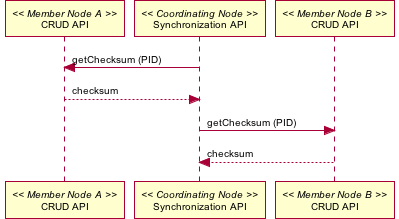

The diagram above was rendered by PlantUML. Its source (embedded in the PNG):
@startuml images/25_seq.png
skinparam activityFontColor black
skinparam activityFontSize 10
skinparam activityFontName arial
skinparam activityArrowFontColor black
skinparam activityArrowFontSize 10
skinparam activityArrowFontName arial
skinparam classArrowFontColor black
skinparam classArrowFontSize 10
skinparam classArrowFontName arial
skinparam classAttributeFontColor black
skinparam classAttributeFontSize 10
skinparam classAttributeFontName arial
skinparam classFontColor black
skinparam classFontSize 10
skinparam classFontName arial
skinparam componentFontColor black
skinparam componentFontSize 10
skinparam componentFontName arial
skinparam componentArrowFontColor black
skinparam componentArrowFontSize 10
skinparam componentArrowFontName arial
skinparam noteFontColor black
skinparam noteFontSize 10
skinparam noteFontName arial
skinparam packageFontColor black
skinparam packageFontSize 10
skinparam packageFontName arial
skinparam sequenceActorFontColor black
skinparam sequenceActorFontSize 10
skinparam sequenceActorFontName arial
skinparam sequenceArrowFontColor black
skinparam sequenceArrowFontSize 10
skinparam sequenceArrowFontName arial
skinparam sequenceGroupingFontColor black
skinparam sequenceGroupingFontSize 10
skinparam sequenceGroupingFontName arial
skinparam sequenceGroupingHeaderFontColor black
skinparam sequenceGroupingHeaderFontSize 10
skinparam sequenceGroupingHeaderFontName arial
skinparam sequenceParticipantFontColor black
skinparam sequenceParticipantFontSize 10
skinparam sequenceParticipantFontName arial
skinparam sequenceTitleFontColor black
skinparam sequenceTitleFontSize 10
skinparam sequenceTitleFontName arial
skinparam titleFontColor black
skinparam titleFontSize 10
skinparam titleFontName arial
skinparam usecaseFontColor black
skinparam usecaseFontSize 7
skinparam usecaseFontName arial
skinparam usecaseActorFontColor black
skinparam usecaseActorFontSize 7
skinparam usecaseActorFontName arial
skinparam usecaseArrowFontColor black
skinparam usecaseArrowFontSize 7
skinparam usecaseArrowFontName arial
participant "CRUD API" as m_crud_a << Member Node A >>
participant "Synchronization API" as c_sync << Coordinating Node >>
c_sync -> m_crud_a: getChecksum (PID)
c_sync <-- m_crud_a: checksum
participant "CRUD API" as m_crud_b << Member Node B >>
c_sync -> m_crud_b: getChecksum (PID)
c_sync <-- m_crud_b: checksum
@enduml